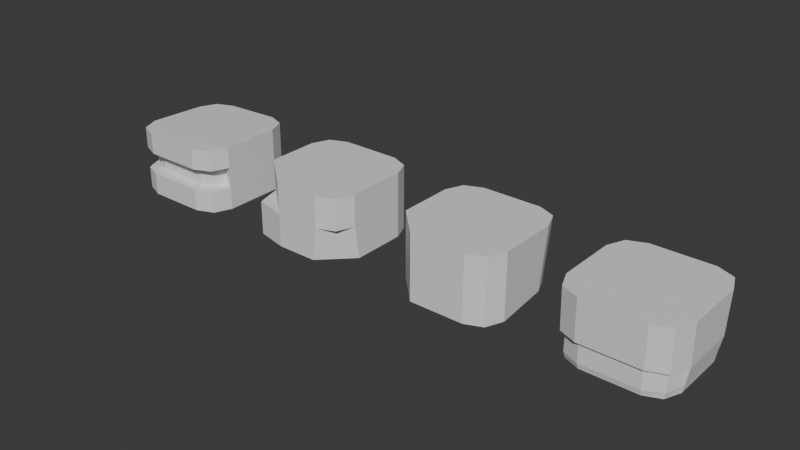 # Source: tiles.blend  (saved by Blender 4.2.66; exported with 4.5.12 LTS)
import bpy
from mathutils import Matrix  # noqa: F401  (used for matrix-valued properties, if any)

bpy.ops.wm.read_factory_settings(use_empty=True)
scene = bpy.context.scene
scene.name = 'Scene'

# ---- collections
col_collection = bpy.data.collections.new('Collection'); scene.collection.children.link(col_collection)

# ---- materials (node trees are filled in below, after node groups)
mat_material = bpy.data.materials.new('Material')
mat_material.alpha_threshold = 0.0
mat_material.use_transparent_shadow = False
mat_material.roughness = 0.5
mat_material.line_color = (0.0, 0.0, 0.0, 1.0)

# ---- material node trees
mat_material.use_nodes = True; mat_material.node_tree.nodes.clear()
_N = mat_material.node_tree.nodes; _L = mat_material.node_tree.links
n0 = _N.new('ShaderNodeOutputMaterial'); n0.name = 'Material Output'; n0.location = (300, 300)
n1 = _N.new('ShaderNodeBsdfPrincipled'); n1.name = 'Principled BSDF'; n1.location = (10, 300)
n1.inputs[3].default_value = 1.45
_L.new(n1.outputs[0], n0.inputs[0])
n0.is_active_output = True

# ---- world
world_world = bpy.data.worlds.new('World'); scene.world = world_world
world_world.use_nodes = True; world_world.node_tree.nodes.clear()
_N = world_world.node_tree.nodes; _L = world_world.node_tree.links
n0 = _N.new('ShaderNodeOutputWorld'); n0.name = 'World Output'; n0.location = (300, 300)
n1 = _N.new('ShaderNodeBackground'); n1.name = 'Background'; n1.location = (10, 300)
n1.inputs[0].default_value = (0.05088, 0.05088, 0.05088, 1.0)
_L.new(n1.outputs[0], n0.inputs[0])
n0.is_active_output = True
world_world.color = (0.05088, 0.05088, 0.05088)
world_world.sun_shadow_jitter_overblur = 0.0

# ---- meshes
me_cube_020 = bpy.data.meshes.new('Cube.020')
me_cube_020.from_pydata([(1.0, 0.5462, 0.0), (0.5462, 1.0, -0.01229), (0.8671, 0.8671, -0.001958), (0.5462, 1.0, -1.187), (1.0, 0.5462, -1.2), (0.8671, 0.8671, -1.198), (0.5462, -1.0, 0.0), (1.0, -0.5462, 0.0), (0.8671, -0.8671, 0.0), (1.0, -0.5462, -1.2), (0.5462, -1.0, -1.2), (0.8671, -0.8671, -1.2), (-0.5462, 1.0, -0.05039), (-1.0, 0.5462, -0.04437), (-0.8671, 0.8671, -0.05039), (-1.0, 0.5462, -1.155), (-0.5462, 1.0, -1.149), (-0.8671, 0.8671, -1.149), (-1.0, -0.5462, -0.001958), (-0.5462, -1.0, 0.0), (-0.8671, -0.8671, 0.0), (-0.5462, -1.0, -1.2), (-1.0, -0.5462, -1.198), (-0.8671, -0.8671, -1.2), (1.0, 0.5462, -0.391), (1.0, 0.5462, -0.791), (0.8671, 0.8671, -0.7904), (0.8671, 0.8671, -0.3917), (0.5462, 1.0, -0.787), (0.5462, 1.0, -0.3952), (-0.5462, -1.0, -0.791), (-0.5462, -1.0, -0.391), (-0.8671, -0.8671, -0.391), (-0.8671, -0.8671, -0.791), (-1.0, -0.5462, -0.3917), (-1.0, -0.5462, -0.7904), (0.5462, -1.0, -0.391), (0.5462, -1.0, -0.791), (0.8671, -0.8671, -0.791), (0.8671, -0.8671, -0.391), (1.0, -0.5462, -0.791), (1.0, -0.5462, -0.391), (-0.5462, 1.0, -0.4083), (-0.5462, 1.0, -0.7743), (-0.8671, 0.8671, -0.7743), (-0.8671, 0.8671, -0.4083), (-1.0, 0.5462, -0.7763), (-1.0, 0.5462, -0.4062), (-0.5053, -0.7944, -0.791), (-0.5053, -0.7944, -0.391), (-0.7188, -0.7188, -0.391), (-0.7188, -0.7188, -0.791), (-0.8063, -0.466, -0.3924), (-0.8063, -0.466, -0.7897), (0.5053, -0.7944, -0.391), (0.5053, -0.7944, -0.791), (0.7188, -0.7188, -0.791), (0.7188, -0.7188, -0.391), (0.8063, -0.466, -0.791), (0.8063, -0.466, -0.391)], [], [(15, 17, 16, 3, 5, 4, 9, 11, 10, 21, 23, 22), (34, 18, 13, 47), (36, 6, 19, 31), (0, 2, 1, 12, 14, 13, 18, 20, 19, 6, 8, 7), (24, 0, 7, 41), (25, 4, 5, 26), (26, 5, 3, 28), (31, 19, 20, 32), (32, 20, 18, 34), (37, 10, 11, 38), (38, 11, 9, 40), (43, 16, 17, 44), (44, 17, 15, 46), (42, 12, 1, 29), (16, 43, 28, 3), (43, 42, 29, 28), (14, 45, 47, 13), (45, 44, 46, 47), (12, 42, 45, 14), (42, 43, 44, 45), (8, 39, 41, 7), (30, 37, 55, 48), (6, 36, 39, 8), (31, 32, 50, 49), (23, 33, 35, 22), (41, 39, 57, 59), (21, 30, 33, 23), (37, 38, 56, 55), (2, 27, 29, 1), (27, 26, 28, 29), (0, 24, 27, 2), (24, 25, 26, 27), (4, 25, 40, 9), (25, 24, 41, 40), (10, 37, 30, 21), (33, 30, 48, 51), (22, 35, 46, 15), (35, 34, 47, 46), (57, 56, 58, 59), (54, 55, 56, 57), (51, 50, 52, 53), (48, 49, 50, 51), (55, 54, 49, 48), (40, 41, 59, 58), (35, 33, 51, 53), (38, 40, 58, 56), (36, 31, 49, 54), (34, 35, 53, 52), (32, 34, 52, 50), (39, 36, 54, 57)])
_uv = me_cube_020.uv_layers.new(name='UVMap')
_uv.uv.foreach_set('vector', [0.125, 0.5567, 0.1416, 0.5166, 0.1817, 0.5, 0.3183, 0.5, 0.3584, 0.5166, 0.375, 0.5567, 0.375, 0.6933, 0.3584, 0.7334, 0.3183, 0.75, 0.1817, 0.75, 0.1416, 0.7334, 0.125, 0.6933, 0.5435, 0.05673, 0.625, 0.05673, 0.625, 0.1933, 0.5435, 0.1933, 0.5435, 0.8067, 0.625, 0.8067, 0.625, 0.9433, 0.5435, 0.9433, 0.625, 0.5567, 0.6416, 0.5166, 0.6817, 0.5, 0.8183, 0.5, 0.8584, 0.5166, 0.875, 0.5567, 0.875, 0.6933, 0.8584, 0.7334, 0.8183, 0.75, 0.6817, 0.75, 0.6416, 0.7334, 0.625, 0.6933, 0.5435, 0.5567, 0.625, 0.5567, 0.625, 0.6933, 0.5435, 0.6933, 0.4602, 0.5567, 0.375, 0.5567, 0.375, 0.5, 0.4602, 0.5, 0.4602, 0.5, 0.375, 0.5, 0.375, 0.4433, 0.4602, 0.4433, 0.5435, 0.9433, 0.625, 0.9433, 0.625, 1.0, 0.5435, 1.0, 0.5435, 0.0, 0.625, 0.0, 0.625, 0.05673, 0.5435, 0.05673, 0.4602, 0.8067, 0.375, 0.8067, 0.375, 0.75, 0.4602, 0.75, 0.4602, 0.75, 0.375, 0.75, 0.375, 0.6933, 0.4602, 0.6933, 0.4602, 0.3067, 0.375, 0.3067, 0.375, 0.25, 0.4602, 0.25, 0.4602, 0.25, 0.375, 0.25, 0.375, 0.1933, 0.4602, 0.1933, 0.5435, 0.3067, 0.625, 0.3067, 0.625, 0.4433, 0.5435, 0.4433, 0.375, 0.3067, 0.4602, 0.3067, 0.4602, 0.4433, 0.375, 0.4433, 0.4602, 0.3067, 0.5435, 0.3067, 0.5435, 0.4433, 0.4602, 0.4433, 0.625, 0.25, 0.5435, 0.25, 0.5435, 0.1933, 0.625, 0.1933, 0.5435, 0.25, 0.4602, 0.25, 0.4602, 0.1933, 0.5435, 0.1933, 0.625, 0.3067, 0.5435, 0.3067, 0.5435, 0.25, 0.625, 0.25, 0.5435, 0.3067, 0.4602, 0.3067, 0.4602, 0.25, 0.5435, 0.25, 0.625, 0.75, 0.5435, 0.75, 0.5435, 0.6933, 0.625, 0.6933, 0.4602, 0.9433, 0.4602, 0.8067, 0.4602, 0.8067, 0.4602, 0.9433, 0.625, 0.8067, 0.5435, 0.8067, 0.5435, 0.75, 0.625, 0.75, 0.5435, 0.9433, 0.5435, 1.0, 0.5435, 1.0, 0.5435, 0.9433, 0.375, 0.0, 0.4602, 0.0, 0.4602, 0.05673, 0.375, 0.05673, 0.5435, 0.6933, 0.5435, 0.75, 0.5435, 0.75, 0.5435, 0.6933, 0.375, 0.9433, 0.4602, 0.9433, 0.4602, 1.0, 0.375, 1.0, 0.4602, 0.8067, 0.4602, 0.75, 0.4602, 0.75, 0.4602, 0.8067, 0.625, 0.5, 0.5435, 0.5, 0.5435, 0.4433, 0.625, 0.4433, 0.5435, 0.5, 0.4602, 0.5, 0.4602, 0.4433, 0.5435, 0.4433, 0.625, 0.5567, 0.5435, 0.5567, 0.5435, 0.5, 0.625, 0.5, 0.5435, 0.5567, 0.4602, 0.5567, 0.4602, 0.5, 0.5435, 0.5, 0.375, 0.5567, 0.4602, 0.5567, 0.4602, 0.6933, 0.375, 0.6933, 0.4602, 0.5567, 0.5435, 0.5567, 0.5435, 0.6933, 0.4602, 0.6933, 0.375, 0.8067, 0.4602, 0.8067, 0.4602, 0.9433, 0.375, 0.9433, 0.4602, 1.0, 0.4602, 0.9433, 0.4602, 0.9433, 0.4602, 1.0, 0.375, 0.05673, 0.4602, 0.05673, 0.4602, 0.1933, 0.375, 0.1933, 0.4602, 0.05673, 0.5435, 0.05673, 0.5435, 0.1933, 0.4602, 0.1933, 0.5435, 0.75, 0.4602, 0.75, 0.4602, 0.6933, 0.5435, 0.6933, 0.5435, 0.8067, 0.4602, 0.8067, 0.4602, 0.75, 0.5435, 0.75, 0.4602, 0.0, 0.5435, 0.0, 0.5435, 0.05673, 0.4602, 0.05673, 0.4602, 0.9433, 0.5435, 0.9433, 0.5435, 1.0, 0.4602, 1.0, 0.4602, 0.8067, 0.5435, 0.8067, 0.5435, 0.9433, 0.4602, 0.9433, 0.4602, 0.6933, 0.5435, 0.6933, 0.5435, 0.6933, 0.4602, 0.6933, 0.4602, 0.05673, 0.4602, 0.0, 0.4602, 0.0, 0.4602, 0.05673, 0.4602, 0.75, 0.4602, 0.6933, 0.4602, 0.6933, 0.4602, 0.75, 0.5435, 0.8067, 0.5435, 0.9433, 0.5435, 0.9433, 0.5435, 0.8067, 0.5435, 0.05673, 0.4602, 0.05673, 0.4602, 0.05673, 0.5435, 0.05673, 0.5435, 0.0, 0.5435, 0.05673, 0.5435, 0.05673, 0.5435, 0.0, 0.5435, 0.75, 0.5435, 0.8067, 0.5435, 0.8067, 0.5435, 0.75])
me_cube_020.materials.append(mat_material)
me_cube_020.use_mirror_vertex_groups = False
me_cube_020.update()
me_cube_190 = bpy.data.meshes.new('Cube.190')
me_cube_190.from_pydata([(1.0, 0.5462, 0.0), (0.5462, 1.0, 0.0), (0.8671, 0.8671, 0.0), (0.5462, 1.0, -1.2), (1.0, 0.5462, -1.2), (0.8671, 0.8671, -1.2), (0.5462, -1.0, 0.0), (1.0, -0.5462, 0.0), (0.8671, -0.8671, 0.0), (1.0, -0.4583, -1.2), (0.4555, -1.0, -1.2), (-0.5462, 1.0, 0.0), (-1.0, 0.5462, 0.0), (-0.8671, 0.8671, 0.0), (-1.0, 0.5462, -1.2), (-0.5462, 1.0, -1.2), (-0.8671, 0.8671, -1.2), (-1.0, -0.397, 0.0), (-0.2973, -1.0, 0.0), (-0.2973, -1.0, -1.2), (-1.0, -0.397, -1.2), (-0.8671, -0.8671, -1.2), (1.0, 0.5462, -0.5841), (0.8671, 0.8671, -0.5841), (0.5462, 1.0, -0.5841), (-0.2973, -1.0, -0.5841), (-0.8671, -0.8671, -0.5841), (-1.0, -0.397, -0.5841), (0.5462, -1.0, -0.5841), (0.8671, -0.8671, -0.5841), (1.0, -0.5462, -0.5841), (-0.5462, 1.0, -0.5841), (-0.8671, 0.8671, -0.5841), (-1.0, 0.5462, -0.5841)], [], [(28, 10, 9, 30), (27, 17, 12, 33), (28, 6, 18, 25), (25, 18, 17, 27), (22, 0, 7, 30), (22, 4, 5, 23), (23, 5, 3, 24), (27, 26, 25), (0, 2, 1, 11, 13, 12, 17, 18, 6, 8, 7), (4, 9, 10, 19, 21, 20, 14, 16, 15, 3, 5), (30, 29, 28), (31, 15, 16, 32), (32, 16, 14, 33), (31, 11, 1, 24), (15, 31, 24, 3), (13, 32, 33, 12), (11, 31, 32, 13), (8, 29, 30, 7), (6, 28, 29, 8), (21, 26, 27, 20), (19, 25, 26, 21), (2, 23, 24, 1), (0, 22, 23, 2), (4, 22, 30, 9), (10, 28, 25, 19), (20, 27, 33, 14), (17, 20, 27)])
_uv = me_cube_190.uv_layers.new(name='UVMap')
_uv.uv.foreach_set('vector', [0.5033, 0.8067, 0.375, 0.8181, 0.375, 0.6823, 0.5033, 0.6933, 0.5033, 0.0773, 0.625, 0.07537, 0.625, 0.1933, 0.5033, 0.1933, 0.5033, 0.8067, 0.625, 0.8067, 0.625, 0.9122, 0.5033, 0.9122, 0.5033, 0.9122, 0.625, 0.9122, 0.625, 0.07537, 0.5033, 0.0773, 0.5033, 0.5567, 0.625, 0.5567, 0.625, 0.6933, 0.5033, 0.6933, 0.5033, 0.5567, 0.375, 0.5567, 0.375, 0.5, 0.5033, 0.5, 0.5033, 0.5, 0.375, 0.5, 0.375, 0.4433, 0.5033, 0.4433, 0.5033, 0.0773, 0.5033, 0.0, 0.5033, 0.9122, 0.625, 0.5567, 0.625, 0.5, 0.625, 0.4433, 0.625, 0.3067, 0.625, 0.25, 0.625, 0.1933, 0.625, 0.07537, 0.625, 0.9122, 0.625, 0.8067, 0.625, 0.75, 0.625, 0.6933, 0.375, 0.5567, 0.375, 0.6823, 0.375, 0.8181, 0.375, 0.9122, 0.375, 1.0, 0.375, 0.07537, 0.375, 0.1933, 0.375, 0.25, 0.375, 0.3067, 0.375, 0.4433, 0.375, 0.5, 0.5033, 0.6933, 0.5033, 0.75, 0.5033, 0.8067, 0.5033, 0.3067, 0.375, 0.3067, 0.375, 0.25, 0.5033, 0.25, 0.5033, 0.25, 0.375, 0.25, 0.375, 0.1933, 0.5033, 0.1933, 0.5033, 0.3067, 0.625, 0.3067, 0.625, 0.4433, 0.5033, 0.4433, 0.375, 0.3067, 0.5033, 0.3067, 0.5033, 0.4433, 0.375, 0.4433, 0.625, 0.25, 0.5033, 0.25, 0.5033, 0.1933, 0.625, 0.1933, 0.625, 0.3067, 0.5033, 0.3067, 0.5033, 0.25, 0.625, 0.25, 0.625, 0.75, 0.5033, 0.75, 0.5033, 0.6933, 0.625, 0.6933, 0.625, 0.8067, 0.5033, 0.8067, 0.5033, 0.75, 0.625, 0.75, 0.375, 0.0, 0.5033, 0.0, 0.5033, 0.0773, 0.375, 0.07537, 0.375, 0.9122, 0.5033, 0.9122, 0.5033, 1.0, 0.375, 1.0, 0.625, 0.5, 0.5033, 0.5, 0.5033, 0.4433, 0.625, 0.4433, 0.625, 0.5567, 0.5033, 0.5567, 0.5033, 0.5, 0.625, 0.5, 0.375, 0.5567, 0.5033, 0.5567, 0.5033, 0.6933, 0.375, 0.6823, 0.375, 0.8181, 0.5033, 0.8067, 0.5033, 0.9122, 0.375, 0.9122, 0.375, 0.07537, 0.5033, 0.0773, 0.5033, 0.1933, 0.375, 0.1933, 0.625, 0.07537, 0.375, 0.07537, 0.5033, 0.0773])
me_cube_190.materials.append(mat_material)
me_cube_190.use_mirror_vertex_groups = False
me_cube_190.update()
me_cube_210 = bpy.data.meshes.new('Cube.210')
me_cube_210.from_pydata([(1.0, 0.5462, 0.0), (0.5462, 1.0, 0.0), (0.8671, 0.8671, 0.0), (0.5333, 0.9026, -1.2), (0.895, 0.5409, -1.2), (0.7891, 0.7967, -1.2), (0.5462, -1.0, 0.0), (1.0, -0.5462, 0.0), (0.8671, -0.8671, 0.0), (1.0, -0.5462, -1.2), (0.5462, -1.0, -1.2), (0.8671, -0.8671, -1.2), (-0.5462, 1.0, 0.0), (-1.0, 0.5462, 0.0), (-0.8671, 0.8671, 0.0), (-1.0, 0.5462, -1.2), (-0.5462, 1.0, -1.2), (-0.8671, 0.8671, -1.2), (-1.0, -0.4576, 0.0), (-0.467, -1.0, 0.0), (-0.467, -1.0, -1.2), (-1.0, -0.4576, -1.2)], [], [(20, 19, 18, 21), (21, 18, 13, 15), (10, 6, 19, 20), (0, 2, 1, 12, 14, 13, 18, 19, 6, 8, 7), (4, 0, 7, 9), (0, 4, 5, 2), (2, 5, 3, 1), (6, 10, 11, 8), (8, 11, 9, 7), (12, 16, 17, 14), (14, 17, 15, 13), (16, 12, 1, 3), (5, 4, 9, 11, 10, 20, 21, 15, 17, 16, 3)])
_uv = me_cube_210.uv_layers.new(name='UVMap')
_uv.uv.foreach_set('vector', [0.375, 0.9334, 0.625, 0.9334, 0.625, 0.0678, 0.375, 0.0678, 0.375, 0.0678, 0.625, 0.0678, 0.625, 0.1933, 0.375, 0.1933, 0.375, 0.8067, 0.625, 0.8067, 0.625, 0.9334, 0.375, 0.9334, 0.625, 0.5567, 0.625, 0.5, 0.625, 0.4433, 0.625, 0.3067, 0.625, 0.25, 0.625, 0.1933, 0.625, 0.0678, 0.625, 0.9334, 0.625, 0.8067, 0.625, 0.75, 0.625, 0.6933, 0.375, 0.5567, 0.625, 0.5567, 0.625, 0.6933, 0.375, 0.6933, 0.625, 0.5567, 0.375, 0.5567, 0.375, 0.5, 0.625, 0.5, 0.625, 0.5, 0.375, 0.5, 0.375, 0.4433, 0.625, 0.4433, 0.625, 0.8067, 0.375, 0.8067, 0.375, 0.75, 0.625, 0.75, 0.625, 0.75, 0.375, 0.75, 0.375, 0.6933, 0.625, 0.6933, 0.625, 0.3067, 0.375, 0.3067, 0.375, 0.25, 0.625, 0.25, 0.625, 0.25, 0.375, 0.25, 0.375, 0.1933, 0.625, 0.1933, 0.375, 0.3067, 0.625, 0.3067, 0.625, 0.4433, 0.375, 0.4433, 0.375, 0.5, 0.375, 0.5567, 0.375, 0.6933, 0.375, 0.75, 0.375, 0.8067, 0.375, 0.9334, 0.375, 0.0678, 0.375, 0.1933, 0.375, 0.25, 0.375, 0.3067, 0.375, 0.4433])
me_cube_210.materials.append(mat_material)
me_cube_210.use_mirror_vertex_groups = False
me_cube_210.update()
me_cube_002 = bpy.data.meshes.new('Cube.002')
me_cube_002.from_pydata([(1.0, 0.5462, 0.0), (0.5462, 1.0, 0.0), (0.8671, 0.8671, 0.0), (0.493, 0.9026, -1.2), (0.9026, 0.493, -1.2), (0.7826, 0.7826, -1.2), (0.5462, -1.0, 0.0), (1.0, -0.5462, 0.0), (0.8671, -0.8671, 0.0), (0.9026, -0.493, -1.2), (0.493, -0.9026, -1.2), (0.7826, -0.7826, -1.2), (-0.5462, 1.0, 0.0), (-1.0, 0.5462, 0.0), (-0.8671, 0.8671, 0.0), (-0.9026, 0.493, -1.2), (-0.493, 0.9026, -1.2), (-0.7826, 0.7826, -1.2), (-1.0, -0.5462, 0.0), (-0.5462, -1.0, 0.0), (-0.8671, -0.8671, 0.0), (-0.493, -0.9026, -1.2), (-0.9026, -0.493, -1.2), (-0.7826, -0.7826, -1.2), (0.9844, 0.4996, -0.7484), (0.8549, 0.8549, -0.7354), (0.5389, 0.9866, -0.735), (-0.5389, -0.9866, -0.735), (-0.8549, -0.8549, -0.7354), (-0.9866, -0.5389, -0.735), (0.5389, -0.9866, -0.735), (0.8549, -0.8549, -0.7354), (0.9844, -0.4996, -0.7484), (-0.5389, 0.9866, -0.735), (-0.8549, 0.8549, -0.7354), (-0.9866, 0.5389, -0.735), (0.8956, 0.572, -0.8036), (0.9217, 0.4841, -1.077), (0.8067, 0.7905, -1.089), (0.5054, 0.9252, -1.102), (-0.8022, -0.8022, -1.102), (-0.5054, -0.9252, -1.102), (-0.8009, -0.8009, -0.7912), (-0.9252, -0.5054, -1.102), (-0.9237, -0.5045, -0.7911), (0.5045, -0.9237, -0.7911), (0.5054, -0.9252, -1.102), (0.8067, -0.7905, -1.09), (0.9222, -0.483, -1.078), (-0.5045, 0.9237, -0.7911), (-0.5054, 0.9252, -1.102), (-0.8022, 0.8022, -1.102), (-0.9252, 0.5054, -1.102), (0.8055, 0.7893, -0.8036), (0.5045, 0.9237, -0.7911), (-0.5045, -0.9237, -0.7911), (0.8055, -0.7893, -0.8031), (0.9043, -0.5508, -0.8031), (-0.8009, 0.8009, -0.7912), (-0.9237, 0.5045, -0.7911)], [], [(15, 17, 16, 3, 5, 4, 9, 11, 10, 21, 23, 22), (29, 18, 13, 35), (30, 6, 19, 27), (0, 2, 1, 12, 14, 13, 18, 20, 19, 6, 8, 7), (24, 0, 7, 32), (31, 30, 45, 56), (29, 35, 59, 44), (27, 19, 20, 28), (28, 20, 18, 29), (23, 21, 41, 40), (32, 31, 56, 57), (30, 27, 55, 45), (3, 16, 50, 39), (33, 12, 1, 26), (34, 33, 49, 58), (14, 34, 35, 13), (12, 33, 34, 14), (8, 31, 32, 7), (6, 30, 31, 8), (21, 10, 46, 41), (24, 37, 36), (2, 25, 26, 1), (0, 24, 25, 2), (5, 3, 39, 38), (35, 34, 58, 59), (15, 22, 43, 52), (36, 37, 38, 53), (53, 38, 39, 54), (45, 46, 47, 56), (56, 47, 48, 57), (49, 50, 51, 58), (58, 51, 52, 59), (50, 49, 54, 39), (40, 42, 44, 43), (41, 55, 42, 40), (57, 48, 32), (46, 45, 55, 41), (43, 44, 59, 52), (9, 4, 37, 48), (16, 17, 51, 50), (28, 29, 44, 42), (10, 11, 47, 46), (4, 5, 38, 37), (27, 28, 42, 55), (26, 25, 53, 54), (22, 23, 40, 43), (33, 26, 54, 49), (17, 15, 52, 51), (25, 24, 36, 53), (11, 9, 48, 47), (24, 32, 48, 37)])
_uv = me_cube_002.uv_layers.new(name='UVMap')
_uv.uv.foreach_set('vector', [0.125, 0.5567, 0.1416, 0.5166, 0.1817, 0.5, 0.3183, 0.5, 0.3584, 0.5166, 0.375, 0.5567, 0.375, 0.6933, 0.3584, 0.7334, 0.3183, 0.75, 0.1817, 0.75, 0.1416, 0.7334, 0.125, 0.6933, 0.5293, 0.05673, 0.625, 0.05673, 0.625, 0.1933, 0.5293, 0.1933, 0.5293, 0.8067, 0.625, 0.8067, 0.625, 0.9433, 0.5293, 0.9433, 0.625, 0.5567, 0.6416, 0.5166, 0.6817, 0.5, 0.8183, 0.5, 0.8584, 0.5166, 0.875, 0.5567, 0.875, 0.6933, 0.8584, 0.7334, 0.8183, 0.75, 0.6817, 0.75, 0.6416, 0.7334, 0.625, 0.6933, 0.5293, 0.5567, 0.625, 0.5567, 0.625, 0.6933, 0.5293, 0.6933, 0.5293, 0.75, 0.5293, 0.8067, 0.5206, 0.8067, 0.5206, 0.75, 0.5293, 0.05673, 0.5293, 0.1933, 0.5206, 0.1933, 0.5206, 0.05673, 0.5293, 0.9433, 0.625, 0.9433, 0.625, 1.0, 0.5293, 1.0, 0.5293, 0.0, 0.625, 0.0, 0.625, 0.05673, 0.5293, 0.05673, 0.1416, 0.7334, 0.1817, 0.75, 0.1817, 0.75, 0.1416, 0.7334, 0.5293, 0.6933, 0.5293, 0.75, 0.5206, 0.75, 0.5206, 0.7005, 0.5293, 0.8067, 0.5293, 0.9433, 0.5206, 0.9433, 0.5206, 0.8067, 0.3183, 0.5, 0.1817, 0.5, 0.1817, 0.5, 0.3183, 0.5, 0.5293, 0.3067, 0.625, 0.3067, 0.625, 0.4433, 0.5293, 0.4433, 0.5293, 0.25, 0.5293, 0.3067, 0.5206, 0.3067, 0.5206, 0.25, 0.625, 0.25, 0.5293, 0.25, 0.5293, 0.1933, 0.625, 0.1933, 0.625, 0.3067, 0.5293, 0.3067, 0.5293, 0.25, 0.625, 0.25, 0.625, 0.75, 0.5293, 0.75, 0.5293, 0.6933, 0.625, 0.6933, 0.625, 0.8067, 0.5293, 0.8067, 0.5293, 0.75, 0.625, 0.75, 0.1817, 0.75, 0.3183, 0.75, 0.3183, 0.75, 0.1817, 0.75, 0.5293, 0.5567, 0.375, 0.5567, 0.5206, 0.5453, 0.625, 0.5, 0.5293, 0.5, 0.5293, 0.4433, 0.625, 0.4433, 0.625, 0.5567, 0.5293, 0.5567, 0.5293, 0.5, 0.625, 0.5, 0.3584, 0.5166, 0.3183, 0.5, 0.3183, 0.5, 0.3584, 0.5166, 0.5293, 0.1933, 0.5293, 0.25, 0.5206, 0.25, 0.5206, 0.1933, 0.125, 0.5567, 0.125, 0.6933, 0.125, 0.6933, 0.125, 0.5567, 0.5206, 0.5453, 0.375, 0.5567, 0.3566, 0.5, 0.5206, 0.5, 0.5206, 0.5, 0.3566, 0.5, 0.3564, 0.4436, 0.5206, 0.4433, 0.5206, 0.8067, 0.3564, 0.8064, 0.3566, 0.75, 0.5206, 0.75, 0.5206, 0.75, 0.3566, 0.75, 0.375, 0.6933, 0.5206, 0.7005, 0.5206, 0.3067, 0.3564, 0.3064, 0.3566, 0.25, 0.5206, 0.25, 0.5206, 0.25, 0.3566, 0.25, 0.3564, 0.1936, 0.5206, 0.1933, 0.3564, 0.3064, 0.5206, 0.3067, 0.5206, 0.4433, 0.3564, 0.4436, 0.3566, -0.0003818, 0.5206, 0.0, 0.5206, 0.05673, 0.3564, 0.05637, 0.3564, 0.9436, 0.5206, 0.9433, 0.5206, 1.0, 0.3566, 1.0, 0.5206, 0.7005, 0.375, 0.6933, 0.5293, 0.6933, 0.3564, 0.8064, 0.5206, 0.8067, 0.5206, 0.9433, 0.3564, 0.9436, 0.3564, 0.05637, 0.5206, 0.05673, 0.5206, 0.1933, 0.3564, 0.1936, 0.375, 0.6933, 0.375, 0.5567, 0.375, 0.5567, 0.375, 0.6933, 0.1817, 0.5, 0.1416, 0.5166, 0.1416, 0.5166, 0.1817, 0.5, 0.5293, 0.0, 0.5293, 0.05673, 0.5206, 0.05673, 0.5206, 0.0, 0.3183, 0.75, 0.3584, 0.7334, 0.3584, 0.7334, 0.3183, 0.75, 0.375, 0.5567, 0.3584, 0.5166, 0.3584, 0.5166, 0.375, 0.5567, 0.5293, 0.9433, 0.5293, 1.0, 0.5206, 1.0, 0.5206, 0.9433, 0.5293, 0.4433, 0.5293, 0.5, 0.5206, 0.5, 0.5206, 0.4433, 0.125, 0.6933, 0.1416, 0.7334, 0.1416, 0.7334, 0.125, 0.6933, 0.5293, 0.3067, 0.5293, 0.4433, 0.5206, 0.4433, 0.5206, 0.3067, 0.1416, 0.5166, 0.125, 0.5567, 0.125, 0.5567, 0.1416, 0.5166, 0.5293, 0.5, 0.5293, 0.5567, 0.5206, 0.5453, 0.5206, 0.5, 0.3584, 0.7334, 0.375, 0.6933, 0.375, 0.6933, 0.3584, 0.7334, 0.5293, 0.5567, 0.5293, 0.6933, 0.375, 0.6933, 0.375, 0.5567])
me_cube_002.materials.append(mat_material)
me_cube_002.use_mirror_vertex_groups = False
me_cube_002.update()

# ---- objects
ob_tile_castle_004 = bpy.data.objects.new('Tile.Castle.004', me_cube_020)
ob_tile_castle_001 = bpy.data.objects.new('Tile.Castle.001', me_cube_190)
ob_tile_castle_002 = bpy.data.objects.new('Tile.Castle.002', me_cube_210)
ob_tile_castle_003 = bpy.data.objects.new('Tile.Castle.003', me_cube_002)

# ---- transforms, parenting, visibility, modifiers, constraints
ob_tile_castle_004.location = (0.0, 0.0, 0.0)
ob_tile_castle_004.lock_rotations_4d = False
ob_tile_castle_004.empty_display_type = 'ARROWS'
ob_tile_castle_004.lineart.crease_threshold = 0.0
ob_tile_castle_001.location = (3.0, 0.0, 0.0)
ob_tile_castle_001.lock_rotations_4d = False
ob_tile_castle_001.empty_display_type = 'ARROWS'
ob_tile_castle_001.lineart.crease_threshold = 0.0
ob_tile_castle_002.location = (6.0, 0.0, 0.0)
ob_tile_castle_002.lock_rotations_4d = False
ob_tile_castle_002.empty_display_type = 'ARROWS'
ob_tile_castle_002.lineart.crease_threshold = 0.0
ob_tile_castle_003.location = (9.0, 0.0, 0.0)
ob_tile_castle_003.lock_rotations_4d = False
ob_tile_castle_003.empty_display_type = 'ARROWS'
ob_tile_castle_003.lineart.crease_threshold = 0.0

# ---- collection membership
col_collection.objects.link(ob_tile_castle_004)
col_collection.objects.link(ob_tile_castle_001)
col_collection.objects.link(ob_tile_castle_002)
col_collection.objects.link(ob_tile_castle_003)

# ---- scene / render settings (as saved in the file)
scene.frame_start = 1; scene.frame_end = 250; scene.frame_set(19)
scene.render.engine = 'BLENDER_EEVEE_NEXT'
bpy.context.view_layer.update()

# ---- added for rendering (the .blend has no active camera and no usable light): camera, sun
cam_auto = bpy.data.cameras.new('AutoCamera')
cam_auto.lens = 50.0
cam_auto.sensor_width = 36.0
cam_auto.clip_end = 1000.0
ob_auto_camera = bpy.data.objects.new('AutoCamera', cam_auto)
scene.collection.objects.link(ob_auto_camera)
ob_auto_camera.location = (14.9037, -12.4845, 7.72299)
ob_auto_camera.rotation_euler = (1.09748, -7.21219e-08, 0.694738)
scene.camera = ob_auto_camera
light_auto_sun = bpy.data.lights.new('AutoSun', 'SUN')
light_auto_sun.energy = 3.0
light_auto_sun.angle = 0.0523599
ob_auto_sun = bpy.data.objects.new('AutoSun', light_auto_sun)
scene.collection.objects.link(ob_auto_sun)
ob_auto_sun.rotation_euler = (0.872665, 0.174533, 0.523599)
bpy.context.view_layer.update()
